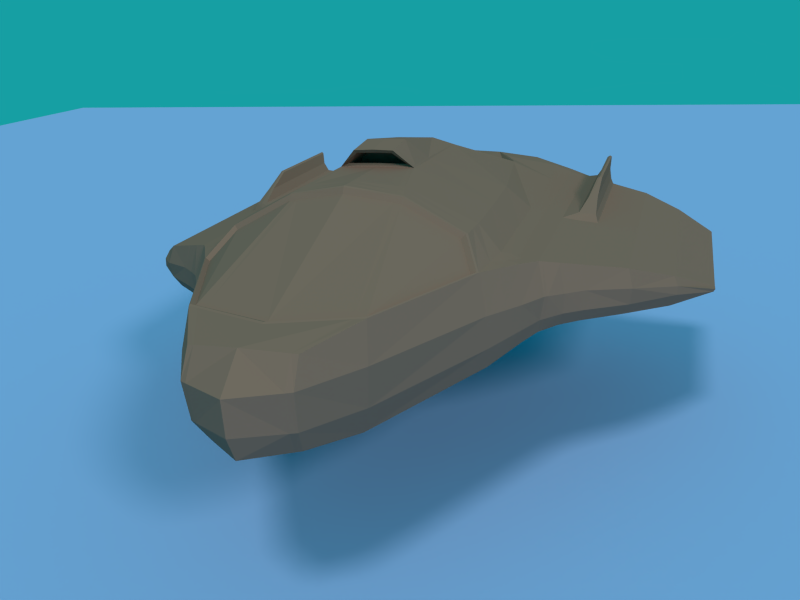 # Source: StockShip09V-3.blend  (saved by Blender 2.70.0; exported with 4.5.12 LTS)
import bpy
from mathutils import Matrix  # noqa: F401  (used for matrix-valued properties, if any)

bpy.ops.wm.read_factory_settings(use_empty=True)
scene = bpy.context.scene
scene.name = 'Scene'

# ---- collections
col_collection_1 = bpy.data.collections.new('Collection 1'); scene.collection.children.link(col_collection_1)

# ---- materials (node trees are filled in below, after node groups)
mat_material_001 = bpy.data.materials.new('Material.001')
mat_material_001.alpha_threshold = 0.0
mat_material_001.diffuse_color = (0.2769, 0.4582, 0.8, 1.0)
mat_material_001.roughness = 0.5
mat_material_001.line_color = (0.0, 0.0, 0.0, 1.0)
mat_material = bpy.data.materials.new('Material')
mat_material.alpha_threshold = 0.0
mat_material.diffuse_color = (0.2529, 0.1522, 0.1163, 1.0)
mat_material.roughness = 0.5
mat_material.line_color = (0.0, 0.0, 0.0, 1.0)

# ---- material node trees

# ---- world
world_world = bpy.data.worlds.new('World'); scene.world = world_world
world_world.color = (0.008152, 0.3463, 0.3672)
world_world.use_sun_shadow = False
world_world.sun_shadow_jitter_overblur = 0.0
world_world.cycles.sampling_method = 'MANUAL'
world_world.cycles.sample_map_resolution = 256

# ---- cameras
cam_camera_001 = bpy.data.cameras.new('Camera.001')
cam_camera_001.clip_end = 100.0
cam_camera_001.lens = 35.0
cam_camera_001.sensor_width = 32.0
cam_camera_001.sensor_height = 18.0
cam_camera_001.dof.focus_distance = 0.0
cam_camera = bpy.data.cameras.new('Camera')
cam_camera.clip_end = 100.0
cam_camera.lens = 35.0
cam_camera.sensor_width = 32.0
cam_camera.sensor_height = 18.0
cam_camera.dof.focus_distance = 0.0

# ---- lights
light_hemi_001 = bpy.data.lights.new('Hemi.001', 'SUN')
light_hemi_001.transmission_factor = 0.0
light_hemi_001.angle = 0.1993
light_hemi_001.energy = 1.0
light_hemi_001.shadow_buffer_clip_start = 0.5
light_hemi_001.shadow_soft_size = 0.1
light_hemi_001.shadow_cascade_max_distance = 1000.0
light_hemi_001.cycles.use_multiple_importance_sampling = False
light_hemi = bpy.data.lights.new('Hemi', 'SUN')
light_hemi.transmission_factor = 0.0
light_hemi.angle = 0.1993
light_hemi.energy = 1.0
light_hemi.shadow_buffer_clip_start = 0.5
light_hemi.shadow_soft_size = 0.1
light_hemi.shadow_cascade_max_distance = 1000.0
light_hemi.cycles.use_multiple_importance_sampling = False

# ---- meshes
me_plane = bpy.data.meshes.new('Plane')
me_plane.from_pydata([(-1.0, -1.0, 0.0), (1.0, -1.0, 0.0), (-1.0, 1.0, 0.0), (1.0, 1.0, 0.0)], [], [(0, 1, 3, 2)])
me_plane.materials.append(mat_material_001)
me_plane.use_remesh_preserve_volume = False
me_plane.use_remesh_preserve_attributes = False
me_plane.use_mirror_vertex_groups = False
me_plane.update()
me_cube = bpy.data.meshes.new('Cube')
me_cube.from_pydata([(-3.016, -0.8935, -0.345), (-3.126, -0.9156, 0.0119), (0.212, -0.6586, -0.1955), (0.3588, -0.6325, 0.2532), (-4.047, 0.0, -0.4106), (0.3428, 0.0, -0.1524), (0.4969, 0.0, 0.2852), (-1.417, -2.154, -0.3372), (-1.409, -2.173, -0.3087), (0.09737, -2.149, -0.3352), (0.1007, -2.156, -0.3285), (-0.0123, -1.125, 0.1557), (-2.69, -1.173, -0.005863), (-2.693, -1.148, -0.1554), (-0.0123, -1.125, -0.1792), (0.06148, -0.982, -0.2228), (0.06314, -0.9747, 0.2109), (-2.751, -1.037, 0.21), (-2.763, -1.048, -0.2802), (0.01204, -1.881, -0.1372), (-1.89, -1.925, -0.1632), (-1.894, -1.926, -0.2206), (0.0112, -1.88, -0.2509), (-2.597, -0.8401, -0.361), (-2.171, -0.9128, 0.2644), (-3.125, 0.0, -0.4755), (-1.018, -2.149, -0.3475), (-1.018, -2.173, -0.3119), (-2.094, -1.125, 0.1894), (-2.305, -1.095, -0.2525), (-2.146, -0.9973, 0.2186), (-2.417, -1.001, -0.2961), (-1.447, -1.899, -0.1038), (-1.474, -1.88, -0.2882), (-0.03875, -1.608, 0.02936), (-2.213, -1.626, 0.04596), (-2.213, -1.599, -0.2603), (-0.03875, -1.599, -0.214), (-1.765, -1.626, 0.04596), (-1.881, -1.599, -0.2368), (0.4603, -0.2656, 0.2798), (-2.836, -0.7511, 0.4046), (-0.6075, -0.6035, 0.3953), (-2.822, 0.0, 0.6669), (-1.202, 0.0, 0.604), (-2.191, -0.7575, 0.412), (-2.227, 0.0, 0.6624), (-3.02, -0.2892, -0.4534), (0.04421, -1.016, 0.1879), (-3.82, -0.4168, -0.409), (-3.874, -0.4909, 0.25), (0.3285, -0.2705, -0.1641), (-1.144, -0.2539, 0.6221), (-2.798, -0.3591, 0.6078), (-2.227, -0.2539, 0.6576), (-0.6097, -0.5451, 0.324), (-1.153, 0.0, 0.4783), (-1.109, -0.2354, 0.4713), (-0.1139, -0.4562, 0.3463), (-0.1471, -1.125, 0.1894), (-0.1056, -0.9973, 0.2186), (-0.03152, -1.899, -0.1038), (-0.001464, -0.7339, -0.25), (-0.06762, -0.8654, 0.2656), (0.1515, 0.0, -0.25), (0.06722, -2.149, -0.3475), (0.06722, -2.173, -0.3119), (-0.1002, -1.125, -0.2159), (-0.1007, -1.015, -0.2384), (-0.01598, -1.88, -0.2855), (-0.07233, -1.599, -0.2341), (-0.09078, -1.626, 0.04596), (0.1515, -0.284, -0.25), (-0.524, -1.599, -0.2368), (-0.4971, -0.284, -0.25), (-0.6011, -1.125, 0.1894), (-0.6077, -0.9973, 0.2186), (-0.3766, -1.899, -0.1038), (-0.6253, -0.7914, -0.25), (-0.6093, -0.905, 0.2603), (-0.4971, 0.0, -0.25), (-0.1949, -2.149, -0.3475), (-0.1949, -2.173, -0.3119), (-0.6985, -1.125, -0.2185), (-0.6876, -1.015, -0.2393), (-0.3801, -1.88, -0.2882), (-0.4963, -1.626, 0.04596), (0.09782, -2.147, -0.3291), (0.09687, -2.147, -0.3279), (0.04359, -1.027, -0.1948), (-0.0123, -1.125, -0.1957), (-0.0123, -1.125, 0.1728), (-0.03875, -1.607, 0.008861), (0.01216, -1.881, -0.1204), (-0.03875, -1.6, -0.1948), (0.01109, -1.88, -0.2654), (-0.2692, -1.126, 0.1558), (-0.2692, -1.126, -0.1791), (-0.2448, -1.882, -0.137), (-0.2457, -1.882, -0.2507), (-0.1591, -2.148, -0.3289), (-0.16, -2.149, -0.3277), (-0.2339, -1.026, -0.1894), (-0.2187, -0.983, 0.1889), (-0.2956, -1.608, 0.009007), (-0.2956, -1.601, -0.1947), (-1.386, 0.0, 0.7159), (-2.289, 0.0, 0.785), (-1.342, -0.1337, 0.7088), (-2.289, -0.1337, 0.7803), (-2.209, 0.0, 0.6827), (-2.209, -0.1998, 0.6796), (-2.273, 0.0, 0.7631), (-2.273, -0.121, 0.76), (-2.026, 0.0, 0.6469), (-2.026, -0.1998, 0.6438), (-2.089, 0.0, 0.7273), (-2.089, -0.121, 0.7242), (-1.397, -1.599, -0.2368), (-1.625, -0.7391, 0.4143), (-1.808, -0.284, -0.25), (-1.841, -0.2539, 0.645), (-1.562, -1.125, 0.1894), (-1.598, -0.9973, 0.2186), (-1.065, -1.899, -0.1038), (-1.793, -0.8269, -0.25), (-1.614, -0.9112, 0.2646), (-1.808, 0.0, -0.25), (-0.7247, -2.149, -0.3475), (-0.7247, -2.173, -0.3119), (-1.702, -1.125, -0.2185), (-1.767, -1.008, -0.2426), (-1.084, -1.88, -0.2882), (-1.313, -1.626, 0.04596), (-2.033, 0.0, 0.8139), (-2.018, -0.1337, 0.8083), (-0.02453, -1.348, 0.1065), (-2.428, -1.357, 0.1231), (-2.434, -1.35, -0.2406), (-0.02453, -1.344, -0.2042), (-1.942, -1.357, 0.1231), (-2.083, -1.344, -0.2269), (-0.08731, -1.344, -0.2243), (-0.1211, -1.357, 0.1231), (-0.5527, -1.357, 0.1231), (-0.6178, -1.344, -0.2269), (-0.02453, -1.348, 0.08782), (-0.02453, -1.345, -0.1864), (-0.2814, -1.349, 0.08797), (-0.2814, -1.346, -0.1863), (-1.561, -1.344, -0.2269), (-1.427, -1.357, 0.1231), (-0.06208, -1.296, 0.3407), (-0.6011, -1.296, 0.3407), (-0.9354, -1.296, 0.3407), (-0.05321, -1.33, 0.3437), (-0.5527, -1.33, 0.3437), (-0.9057, -1.33, 0.3437), (-1.387, -1.337, 0.1718), (-0.5527, -1.337, 0.1718), (-0.1268, -1.337, 0.1718), (-1.441, -1.224, 0.2003), (-0.1357, -1.224, 0.2003), (-0.6011, -1.224, 0.2003), (-0.5527, -1.326, 0.2508), (-0.1124, -1.326, 0.2508), (-0.1213, -1.267, 0.2623), (-1.179, -1.326, 0.2508), (-1.212, -1.267, 0.2623), (-0.6011, -1.267, 0.2623), (-0.01842, -1.237, 0.1397), (-2.52, -1.241, 0.1563), (-2.536, -1.235, -0.239), (-0.01841, -1.235, -0.1999), (-2.018, -1.241, 0.1563), (-2.197, -1.202, -0.2294), (-0.09375, -1.235, -0.2201), (-0.1341, -1.254, 0.1563), (-0.6581, -1.235, -0.2227), (-0.01842, -1.236, 0.1218), (-0.01841, -1.235, -0.1828), (-0.2753, -1.238, 0.1219), (-0.2753, -1.236, -0.1827), (-1.632, -1.235, -0.2227), (-1.504, -1.241, 0.1563), (-0.04347, -1.315, 0.3509), (-0.5492, -1.315, 0.3504), (-0.907, -1.315, 0.3504), (-1.417, -1.28, 0.1893), (-0.1312, -1.28, 0.186), (-1.199, -1.296, 0.2597), (-0.1168, -1.296, 0.2565), (-3.097, -0.9186, -0.1954), (-3.055, -0.8621, 0.2431), (-4.019, 0.0, 0.2395), (-1.495, -2.163, -0.3197), (-1.49, -2.174, -0.3019), (-2.86, -1.068, -0.0057), (-2.842, -1.064, -0.1699), (-2.612, -1.125, 0.1894), (-2.649, -1.127, -0.2513), (-2.251, -1.656, -0.0738), (-1.86, -1.899, -0.1038), (-2.245, -1.64, -0.1816), (-1.86, -1.88, -0.3117), (-2.47, -1.387, -0.02814), (-2.473, -1.385, -0.1544), (-3.921, -0.4907, -0.2106), (-3.954, -0.5148, 0.03158), (-2.57, -1.28, -0.02129), (-2.576, -1.267, -0.1488), (-4.413, 0.0, -0.299), (-4.486, 0.0, 0.05434), (-4.205, -0.2484, -0.3296), (-4.241, -0.2901, 0.1978), (-4.282, 0.0, 0.2221), (-4.478, 0.0, -0.1504), (-4.305, -0.2825, -0.1748), (-4.334, -0.2928, 0.04802), (-2.873, -0.8691, -0.3757), (-2.685, -0.9132, 0.2572), (-3.622, 0.0, -0.4812), (-1.262, -2.149, -0.3475), (-1.262, -2.173, -0.3119), (-2.544, -1.099, -0.2645), (-2.648, -1.013, -0.3168), (-1.741, -1.88, -0.3226), (-2.452, -1.125, 0.1894), (-2.569, -1.013, 0.2154), (-1.733, -1.899, -0.1038), (-2.075, -1.626, 0.04596), (-2.11, -1.599, -0.2711), (-2.608, -0.7622, 0.4068), (-2.691, 0.0, 0.6655), (-3.536, -0.3186, -0.4666), (-2.643, -0.3215, 0.6271), (-2.278, -1.357, 0.1231), (-2.321, -1.344, -0.2591), (-2.365, -1.241, 0.1563), (-2.444, -1.202, -0.2609), (0.1065, -0.6542, -0.1418), (0.1932, -0.6402, 0.1983), (0.2388, 0.0, -0.09646), (0.3424, 0.0, 0.2235), (-0.01658, -0.931, -0.1761), (-0.02937, -0.9107, 0.1755), (0.3162, -0.2917, 0.2183), (0.2119, -0.3075, -0.103), (0.4673, -0.2771, 0.2527), (0.4994, 0.0, 0.258), (0.2323, -0.6567, -0.18), (0.3419, -0.2868, -0.1492), (0.3564, -0.6287, 0.2309), (0.3544, 0.0, -0.1357), (0.08343, -0.9376, 0.1953), (0.0787, -0.9582, -0.1966), (-2.852, -0.7423, 0.4059), (-2.838, 0.0, 0.661), (-3.861, -0.4893, 0.2556), (-2.815, -0.3611, 0.6036), (-3.064, -0.8502, 0.2488), (-4.003, 0.0, 0.2454), (-2.872, -0.7164, 0.3803), (-2.859, 0.0, 0.622), (-3.829, -0.4767, 0.238), (-2.837, -0.3553, 0.5676), (-3.074, -0.8186, 0.2316), (-3.962, 0.0, 0.2283), (-1.418, -1.352, 0.1332), (-1.537, -1.146, 0.1917), (-0.6011, -1.146, 0.1917), (-0.5527, -1.352, 0.1332), (-0.1223, -1.352, 0.1332), (-0.1448, -1.146, 0.1917), (-1.486, -1.249, 0.1631), (-0.1335, -1.26, 0.1625), (-0.1274, -1.329, 0.1738), (-0.113, -1.322, 0.2516), (-0.02368, -1.333, 0.1111), (-2.44, -1.34, 0.1277), (-2.448, -1.334, -0.2404), (-0.02368, -1.329, -0.2036), (-1.953, -1.34, 0.1277), (-2.099, -1.324, -0.2273), (-0.0882, -1.329, -0.2237), (-0.1229, -1.342, 0.1277), (-0.6234, -1.329, -0.2264), (-0.02368, -1.332, 0.09253), (-0.02368, -1.329, -0.1859), (-0.2805, -1.334, 0.09267), (-0.2805, -1.331, -0.1858), (-1.571, -1.329, -0.2264), (-1.437, -1.34, 0.1277), (-0.05186, -1.327, 0.3447), (-0.5522, -1.327, 0.3446), (-0.9059, -1.327, 0.3446), (-1.391, -1.329, 0.1742), (-1.182, -1.322, 0.252), (-2.484, -1.372, -0.02719), (-2.487, -1.368, -0.1536), (-2.29, -1.34, 0.1277), (-2.338, -1.325, -0.2593), (-1.428, -1.338, 0.1374), (-0.1238, -1.34, 0.1373), (-0.01335, -1.144, 0.1671), (-2.596, -1.145, 0.1838), (-2.629, -1.145, -0.2492), (-0.01335, -1.144, -0.1964), (-2.081, -1.145, 0.1838), (-2.287, -1.113, -0.2485), (-0.09909, -1.144, -0.2166), (-0.1449, -1.147, 0.1838), (-0.6916, -1.144, -0.2192), (-0.01335, -1.144, 0.1499), (-0.01335, -1.144, -0.1798), (-0.2702, -1.145, 0.15), (-0.2702, -1.145, -0.1797), (-1.69, -1.144, -0.2192), (-1.552, -1.145, 0.1838), (-0.0589, -1.299, 0.3424), (-0.5922, -1.299, 0.3423), (-0.9306, -1.299, 0.3423), (-1.437, -1.233, 0.1984), (-1.21, -1.272, 0.2618), (-0.1349, -1.233, 0.1979), (-0.1205, -1.272, 0.2613), (-2.669, -1.191, -0.008498), (-2.673, -1.169, -0.1542), (-2.437, -1.145, 0.1838), (-2.527, -1.117, -0.2639), (-0.1428, -1.165, 0.1867), (-1.528, -1.163, 0.1868), (-3.033, -0.2535, -0.4562), (-3.848, -0.3654, -0.4092), (-3.892, -0.4304, 0.2487), (0.3303, -0.2372, -0.1627), (-1.151, -0.2226, 0.6199), (-2.801, -0.3148, 0.6151), (-2.227, -0.2226, 0.6582), (-1.114, -0.2064, 0.4721), (0.1515, -0.249, -0.25), (-0.4971, -0.249, -0.25), (-1.348, -0.1172, 0.7097), (-2.289, -0.1172, 0.7808), (-2.209, -0.1752, 0.68), (-2.273, -0.1061, 0.7603), (-2.026, -0.1752, 0.6442), (-2.089, -0.1061, 0.7246), (-1.808, -0.249, -0.25), (-2.02, -0.1172, 0.809), (-4.231, -0.2178, -0.3258), (-4.246, -0.2544, 0.2008), (-4.326, -0.2476, -0.1718), (-4.353, -0.2567, 0.04879), (-3.547, -0.2793, -0.4684), (-2.649, -0.2819, 0.6318), (0.4648, -0.2328, 0.2804), (0.2153, -0.2696, -0.1022), (0.3195, -0.2557, 0.219), (0.4713, -0.2429, 0.2534), (0.3434, -0.2514, -0.1475), (-3.879, -0.429, 0.2543), (-2.817, -0.3166, 0.6107), (-3.845, -0.4179, 0.2368), (-2.84, -0.3115, 0.5743), (-1.802, -1.599, -0.2368), (-2.822, -0.2883, -0.4202), (-2.007, -1.125, 0.1894), (-2.057, -0.9973, 0.2186), (-1.385, -1.899, -0.1038), (-2.466, -0.8379, -0.3429), (-2.08, -0.9126, 0.2644), (-2.91, 0.0, -0.4387), (-0.9702, -2.149, -0.3475), (-0.9702, -2.173, -0.3119), (-2.207, -1.1, -0.2469), (-2.31, -1.002, -0.2874), (-1.41, -1.88, -0.2882), (-1.691, -1.626, 0.04596), (-2.098, -0.7545, 0.4123), (-2.164, -0.2539, 0.6556), (-2.247, 0.0, 0.7897), (-2.245, -0.1337, 0.7848), (-1.858, -1.357, 0.1231), (-1.998, -1.344, -0.2269), (-1.934, -1.241, 0.1563), (-2.105, -1.207, -0.2284), (-1.868, -1.34, 0.1277), (-2.013, -1.325, -0.2271), (-1.995, -1.145, 0.1838), (-2.189, -1.118, -0.2438), (-2.833, -0.2528, -0.4225), (-2.245, -0.1172, 0.7855), (-1.786, -1.626, 0.04596), (-2.254, -0.2584, 0.6556), (-1.964, -1.357, 0.1231), (-2.041, -1.241, 0.1563), (-2.616, -0.842, -0.362), (-2.205, -0.9129, 0.2639), (-3.158, 0.0, -0.4759), (-1.034, -2.149, -0.3475), (-1.034, -2.173, -0.3119), (-2.321, -1.095, -0.2533), (-2.432, -1.002, -0.2975), (-1.492, -1.88, -0.2905), (-2.118, -1.125, 0.1894), (-2.174, -0.9984, 0.2184), (-1.466, -1.899, -0.1038), (-1.896, -1.599, -0.239), (-2.219, -0.7578, 0.4116), (-2.257, 0.0, 0.6626), (-3.055, -0.2911, -0.4543), (-2.099, -1.344, -0.2291), (-2.213, -1.202, -0.2315), (-2.115, -1.324, -0.2294), (-1.975, -1.34, 0.1277), (-2.303, -1.113, -0.2496), (-2.105, -1.145, 0.1838), (-3.067, -0.2552, -0.457), (-2.255, -0.2265, 0.6565), (-2.232, -0.2441, 0.6676), (-1.16, -0.2441, 0.6292), (-1.217, 0.0, 0.6131), (-2.214, -0.1934, 0.6861), (-2.031, -0.1934, 0.6503), (-2.031, 0.0, 0.6534), (-1.855, -0.2441, 0.6583), (-1.167, -0.214, 0.6272), (-2.031, -0.1696, 0.6507), (-2.17, -0.2441, 0.6661), (-0.6473, -0.6088, 0.396), (-1.172, -0.2539, 0.623), (-1.411, 0.0, 0.7197), (-1.369, -0.1337, 0.7127), (-0.5582, -1.599, -0.2368), (-0.5484, -0.284, -0.25), (-0.6387, -1.125, 0.1894), (-0.6465, -0.9973, 0.2186), (-0.4036, -1.899, -0.1038), (-0.671, -0.7928, -0.25), (-0.6487, -0.9053, 0.2604), (-0.5484, 0.0, -0.25), (-0.2156, -2.149, -0.3475), (-0.2156, -2.173, -0.3119), (-0.7377, -1.125, -0.2185), (-0.7298, -1.015, -0.2395), (-0.4077, -1.88, -0.2882), (-0.5283, -1.626, 0.04596), (-0.6547, -1.344, -0.2269), (-0.5869, -1.357, 0.1231), (-0.6142, -1.296, 0.3407), (-0.5665, -1.33, 0.3437), (-0.5853, -1.337, 0.1718), (-0.634, -1.224, 0.2003), (-0.5772, -1.326, 0.2508), (-0.6251, -1.267, 0.2623), (-0.6962, -1.235, -0.2227), (-0.5632, -1.315, 0.3504), (-0.5866, -1.352, 0.1332), (-0.6378, -1.146, 0.1917), (-0.6605, -1.329, -0.2264), (-0.566, -1.327, 0.3446), (-0.7307, -1.144, -0.2192), (-0.6055, -1.299, 0.3423), (-0.5484, -0.249, -0.25), (-1.374, -0.1172, 0.7136), (-1.188, -0.2441, 0.6303), (-0.1389, -1.125, 0.1884), (-0.09528, -0.996, 0.2182), (-0.02886, -1.898, -0.1048), (0.01155, -0.7293, -0.2467), (0.1631, 0.0, -0.2441), (0.06906, -2.149, -0.3468), (0.06926, -2.172, -0.313), (-0.09483, -1.125, -0.2146), (-0.09078, -1.013, -0.2375), (-0.01433, -1.88, -0.2843), (-0.08761, -1.625, 0.04495), (-1.142, -0.2527, 0.6129), (-0.6076, -0.6, 0.3909), (-1.199, 0.0, 0.5964), (-0.07029, -1.599, -0.2329), (0.1622, -0.2832, -0.2448), (-0.07895, -0.4446, 0.3423), (-0.04163, -0.8512, 0.2648), (-0.08348, -1.344, -0.2231), (-0.1152, -1.356, 0.1221), (-0.08916, -1.235, -0.2188), (-0.1271, -1.253, 0.1552), (-0.08427, -1.329, -0.2225), (-0.1168, -1.342, 0.1267), (-0.09386, -1.144, -0.2153), (-0.1369, -1.147, 0.1827), (-1.149, -0.2216, 0.6109), (0.1624, -0.2483, -0.2447), (0.205, -0.6738, -0.1967), (0.3449, -0.6485, 0.2512), (-3.04, -0.8703, 0.2415), (-3.004, -0.9008, -0.342), (-2.17, -0.9168, 0.2622), (-2.589, -0.8476, -0.358), (-0.006114, -0.7471, -0.2495), (-0.0694, -0.8716, 0.2634), (-0.6092, -0.9094, 0.2583), (-0.6282, -0.8019, -0.2495), (-1.613, -0.9152, 0.2624), (-1.792, -0.8354, -0.2497), (-3.114, -0.9227, 0.01107), (-3.085, -0.9254, -0.1942), (-2.679, -0.9179, 0.2552), (-2.862, -0.8759, -0.3729), (0.1007, -0.6672, -0.1434), (0.1828, -0.6528, 0.1972), (0.3436, -0.6432, 0.2292), (0.2251, -0.6708, -0.1808), (-2.079, -0.9165, 0.2623), (-2.459, -0.8457, -0.3403), (-2.607, -0.8495, -0.359), (-2.204, -0.9169, 0.2618), (-0.6738, -0.8032, -0.2495), (-0.6486, -0.9096, 0.2585), (0.00675, -0.7426, -0.2462), (-0.04415, -0.858, 0.2626), (-2.158, -0.9571, 0.2404), (-2.503, -0.9245, -0.327), (-0.05339, -0.8811, -0.2439), (-0.08748, -0.9345, 0.241), (-0.6085, -0.9534, 0.2385), (-0.6579, -0.9085, -0.2444), (-1.606, -0.9563, 0.2405), (-1.779, -0.9218, -0.2462), (-2.624, -0.9652, 0.2353), (-2.755, -0.9443, -0.3449), (0.1519, -0.8145, -0.1887), (-2.068, -0.9569, 0.2405), (-2.385, -0.924, -0.3138), (-2.519, -0.9258, -0.3282), (-2.189, -0.9576, 0.2401), (-0.7018, -0.9091, -0.2445), (-0.6475, -0.9535, 0.2386), (-0.04202, -0.8779, -0.2419), (-0.06971, -0.927, 0.2404), (0.1332, -0.8279, -0.2097), (0.204, -0.8116, 0.231), (-2.896, -0.9535, 0.2258), (-2.884, -0.9744, -0.3111), (-2.987, -0.9954, 0.002686), (-2.963, -0.9947, -0.1821), (0.04207, -0.7991, -0.1597), (0.07672, -0.7818, 0.1864), (0.2135, -0.7904, 0.2123), (-2.945, -0.8813, -0.3603), (-2.87, -0.8877, 0.2501), (-3.835, 0.0, -0.4459), (-1.34, -2.152, -0.3424), (-1.336, -2.173, -0.3103), (-2.596, -1.113, -0.2579), (-2.705, -1.03, -0.2985), (-1.801, -1.88, -0.3171), (-2.532, -1.125, 0.1894), (-2.66, -1.025, 0.2127), (-1.797, -1.899, -0.1038), (-2.162, -1.599, -0.2657), (-2.722, -0.7567, 0.4057), (-2.757, 0.0, 0.6662), (-3.678, -0.3677, -0.4378), (-2.378, -1.347, -0.2498), (-2.49, -1.218, -0.25), (-2.144, -1.626, 0.04596), (-2.72, -0.3403, 0.6175), (-2.353, -1.357, 0.1231), (-2.442, -1.241, 0.1563), (-2.365, -1.34, 0.1277), (-2.393, -1.329, -0.2499), (-2.517, -1.145, 0.1838), (-2.578, -1.131, -0.2565), (-3.698, -0.3224, -0.4388), (-2.725, -0.2984, 0.6235), (-2.86, -0.8941, 0.2484), (-2.933, -0.8883, -0.3574), (-2.76, -0.9593, 0.2305), (-2.819, -0.9594, -0.328)], [], [(1, 208, 207, 192), (561, 202, 8, 555), (207, 208, 218, 217), (554, 555, 8, 7), (20, 21, 195, 196), (446, 85, 81, 442), (369, 32, 27, 374), (468, 467, 91, 16), (474, 67, 68, 475), (557, 556, 200, 18), (146, 92, 104, 148), (248, 252, 241, 246), (580, 544, 17, 560), (546, 547, 198, 197), (540, 542, 15, 475), (314, 14, 97, 316), (568, 35, 202, 561), (201, 203, 21, 20), (481, 37, 95, 476), (394, 235, 232, 409), (373, 374, 27, 26), (145, 142, 70, 73), (437, 436, 75, 76), (376, 375, 29, 31), (405, 28, 30, 406), (534, 523, 30, 368), (536, 524, 31, 403), (378, 38, 32, 369), (408, 39, 33, 404), (570, 137, 35, 568), (205, 206, 203, 201), (448, 145, 73, 434), (383, 140, 38, 378), (476, 95, 9, 472), (19, 87, 100, 98), (366, 370, 23, 47), (470, 62, 72, 482), (398, 24, 45, 409), (576, 565, 49, 333), (565, 551, 0, 49), (391, 366, 47, 332), (577, 337, 53, 569), (466, 421, 108, 433), (493, 478, 57, 339), (48, 11, 96, 103), (76, 75, 59, 60), (143, 144, 86, 71), (528, 525, 68, 84), (73, 70, 69, 85), (72, 62, 78, 74), (472, 473, 66, 65), (404, 33, 26, 400), (13, 12, 197, 198), (477, 71, 61, 469), (85, 69, 65, 81), (412, 141, 39, 408), (494, 482, 72, 340), (50, 193, 260, 258), (65, 66, 82, 81), (68, 67, 83, 84), (526, 527, 76, 60), (71, 86, 77, 61), (61, 77, 82, 66), (340, 72, 74, 341), (469, 61, 66, 473), (485, 139, 37, 481), (538, 528, 84, 445), (434, 73, 85, 446), (486, 143, 71, 477), (440, 79, 42, 430), (88, 22, 99, 101), (435, 439, 125, 120), (41, 53, 259, 256), (88, 87, 10, 9), (89, 14, 90, 15), (48, 89, 15, 16), (19, 92, 34, 93), (94, 22, 95, 37), (313, 11, 91, 304), (147, 94, 37, 139), (87, 19, 93, 10), (22, 88, 9, 95), (149, 148, 104, 105), (105, 104, 98, 99), (99, 98, 100, 101), (96, 97, 102, 103), (22, 94, 105, 99), (92, 19, 98, 104), (89, 48, 103, 102), (14, 89, 102, 97), (87, 88, 101, 100), (392, 343, 109, 382), (420, 109, 113, 423), (427, 422, 106, 342), (423, 113, 117, 424), (343, 107, 112, 345), (338, 54, 111, 344), (428, 424, 117, 347), (345, 112, 116, 347), (344, 111, 115, 346), (377, 132, 128, 373), (438, 124, 129, 443), (380, 54, 45, 379), (442, 443, 129, 128), (368, 367, 122, 123), (445, 444, 130, 131), (539, 529, 123, 437), (447, 133, 124, 438), (384, 150, 118, 365), (449, 151, 133, 447), (464, 435, 120, 348), (429, 426, 135, 382), (535, 530, 131, 376), (365, 118, 132, 377), (371, 126, 119, 379), (465, 349, 135, 433), (192, 207, 49, 0), (58, 42, 79, 63), (479, 483, 40, 55), (522, 484, 63, 502), (483, 484, 3, 40), (287, 146, 148, 289), (94, 147, 149, 105), (286, 284, 142, 145), (572, 279, 137, 570), (298, 299, 206, 205), (460, 286, 145, 448), (387, 282, 140, 383), (164, 165, 155, 156), (414, 283, 141, 412), (489, 281, 139, 485), (490, 285, 143, 486), (92, 146, 136, 34), (288, 147, 139, 281), (290, 289, 148, 149), (388, 291, 150, 384), (454, 164, 156, 451), (293, 294, 156, 155), (461, 295, 157, 451), (297, 167, 157, 295), (325, 166, 152, 319), (455, 168, 154, 450), (166, 169, 153, 152), (271, 272, 160, 159), (458, 271, 159, 452), (302, 268, 158, 296), (330, 273, 162, 324), (459, 269, 161, 453), (273, 270, 163, 162), (159, 160, 165, 164), (452, 159, 164, 454), (296, 158, 167, 297), (324, 162, 166, 325), (453, 161, 168, 455), (162, 163, 169, 166), (288, 180, 182, 290), (287, 179, 170, 278), (313, 179, 181, 315), (312, 310, 176, 178), (574, 305, 171, 571), (326, 327, 210, 209), (462, 312, 178, 456), (389, 308, 174, 385), (416, 309, 175, 413), (491, 307, 173, 487), (492, 311, 177, 488), (314, 180, 173, 307), (316, 315, 181, 182), (390, 317, 183, 386), (319, 320, 186, 185), (463, 321, 187, 457), (323, 190, 187, 321), (277, 191, 185, 293), (331, 274, 188, 322), (303, 275, 189, 276), (322, 188, 190, 323), (276, 189, 191, 277), (208, 1, 193, 50), (411, 397, 219, 234), (196, 195, 7, 8), (546, 197, 17, 544), (508, 192, 0, 498), (197, 12, 199, 17), (13, 198, 18, 200), (201, 20, 202, 35), (21, 203, 36, 204), (205, 201, 35, 137), (203, 206, 138, 36), (49, 207, 217, 213), (208, 50, 214, 218), (20, 196, 8, 202), (195, 21, 204, 7), (326, 209, 171, 305), (327, 13, 200, 306), (298, 205, 137, 279), (299, 210, 172, 280), (352, 353, 212, 216), (350, 213, 217, 352), (351, 353, 218, 214), (334, 194, 215, 351), (333, 49, 213, 350), (569, 53, 41, 563), (407, 229, 223, 401), (400, 401, 223, 222), (403, 402, 224, 225), (537, 531, 228, 406), (393, 230, 229, 407), (559, 227, 228, 560), (581, 532, 225, 557), (562, 231, 226, 558), (395, 236, 230, 393), (431, 121, 119, 430), (552, 220, 232, 563), (418, 411, 234, 354), (419, 355, 235, 394), (558, 226, 222, 554), (566, 237, 231, 562), (415, 300, 236, 395), (573, 301, 237, 566), (417, 328, 238, 396), (575, 329, 239, 567), (11, 48, 16, 91), (479, 55, 57, 478), (250, 251, 247, 240), (57, 55, 40), (356, 339, 57, 40), (359, 248, 246, 358), (548, 549, 245, 244), (241, 240, 247, 246), (358, 246, 247, 357), (360, 253, 242, 357), (254, 255, 244, 245), (550, 254, 245, 549), (514, 250, 240, 511), (40, 3, 252, 248), (2, 51, 251, 250), (356, 40, 248, 359), (335, 5, 253, 360), (16, 15, 255, 254), (543, 16, 254, 550), (495, 2, 250, 514), (258, 260, 266, 264), (256, 259, 265, 262), (337, 43, 257, 362), (334, 50, 258, 361), (193, 41, 256, 260), (262, 265, 264, 266), (363, 264, 265, 364), (362, 257, 263, 364), (361, 258, 264, 363), (260, 256, 262, 266), (144, 143, 272, 271), (449, 144, 271, 458), (292, 151, 268, 302), (311, 59, 273, 330), (436, 122, 269, 459), (59, 75, 270, 273), (318, 184, 274, 331), (285, 177, 275, 303), (179, 287, 289, 181), (178, 176, 284, 286), (571, 171, 279, 572), (209, 210, 299, 298), (456, 178, 286, 460), (385, 174, 282, 387), (413, 175, 283, 414), (487, 173, 281, 489), (488, 177, 285, 490), (180, 288, 281, 173), (182, 181, 289, 290), (386, 183, 291, 388), (185, 186, 294, 293), (457, 187, 295, 461), (190, 297, 295, 187), (274, 302, 296, 188), (188, 296, 297, 190), (147, 288, 290, 149), (146, 287, 278, 136), (165, 277, 293, 155), (272, 303, 276, 160), (160, 276, 277, 165), (209, 298, 279, 171), (206, 299, 280, 138), (396, 238, 300, 415), (567, 239, 301, 573), (184, 292, 302, 274), (143, 285, 303, 272), (180, 314, 316, 182), (179, 313, 304, 170), (191, 325, 319, 185), (275, 330, 324, 189), (189, 324, 325, 191), (11, 313, 315, 96), (83, 67, 310, 312), (559, 199, 305, 574), (12, 13, 327, 326), (444, 83, 312, 462), (367, 28, 308, 389), (402, 29, 309, 416), (474, 90, 307, 491), (467, 59, 311, 492), (14, 314, 307, 90), (97, 96, 315, 316), (375, 130, 317, 390), (152, 153, 320, 319), (450, 154, 321, 463), (168, 323, 321, 154), (269, 331, 322, 161), (161, 322, 323, 168), (12, 326, 305, 199), (210, 327, 306, 172), (405, 227, 328, 417), (556, 224, 329, 575), (177, 311, 330, 275), (122, 318, 331, 269), (553, 576, 333, 4), (372, 391, 332, 25), (564, 43, 337, 577), (480, 493, 339, 56), (471, 494, 340, 64), (64, 340, 341, 80), (381, 107, 343, 392), (421, 427, 342, 108), (109, 343, 345, 113), (46, 338, 344, 110), (425, 428, 347, 116), (113, 345, 347, 117), (110, 344, 346, 114), (441, 464, 348, 127), (432, 134, 349, 465), (217, 218, 353, 352), (211, 350, 352, 216), (215, 212, 353, 351), (50, 334, 351, 214), (4, 333, 350, 211), (399, 418, 354, 221), (410, 233, 355, 419), (6, 56, 339, 356), (249, 359, 358, 243), (243, 358, 357, 242), (251, 360, 357, 247), (6, 356, 359, 249), (51, 335, 360, 251), (53, 337, 362, 259), (194, 334, 361, 261), (267, 363, 364, 263), (259, 362, 364, 265), (261, 361, 363, 267), (124, 369, 374, 129), (128, 129, 374, 373), (131, 130, 375, 376), (529, 534, 368, 123), (133, 378, 369, 124), (151, 383, 378, 133), (120, 125, 370, 366), (348, 120, 366, 391), (349, 392, 382, 135), (33, 377, 373, 26), (121, 380, 379, 119), (30, 28, 367, 368), (141, 384, 365, 39), (420, 429, 382, 109), (524, 535, 376, 31), (39, 365, 377, 33), (24, 371, 379, 45), (292, 387, 383, 151), (283, 388, 384, 141), (318, 389, 385, 184), (309, 390, 386, 175), (184, 385, 387, 292), (175, 386, 388, 283), (122, 367, 389, 318), (29, 375, 390, 309), (127, 348, 391, 372), (134, 381, 392, 349), (54, 394, 409, 45), (227, 405, 406, 228), (532, 536, 403, 225), (231, 408, 404, 226), (220, 398, 409, 232), (226, 404, 400, 222), (237, 412, 408, 231), (301, 414, 412, 237), (329, 416, 413, 239), (47, 23, 397, 411), (32, 407, 401, 27), (26, 27, 401, 400), (31, 29, 402, 403), (523, 537, 406, 30), (38, 393, 407, 32), (140, 395, 393, 38), (332, 47, 411, 418), (338, 419, 394, 54), (282, 415, 395, 140), (308, 417, 396, 174), (239, 413, 414, 301), (174, 396, 415, 282), (224, 402, 416, 329), (28, 405, 417, 308), (25, 332, 418, 399), (46, 410, 419, 338), (431, 52, 421, 466), (54, 420, 423, 111), (336, 44, 422, 427), (111, 423, 424, 115), (346, 115, 424, 428), (380, 121, 426, 429), (52, 336, 427, 421), (114, 346, 428, 425), (54, 380, 429, 420), (132, 446, 442, 128), (123, 122, 436, 437), (150, 448, 434, 118), (426, 466, 433, 135), (530, 538, 445, 131), (118, 434, 446, 132), (126, 440, 430, 119), (74, 78, 439, 435), (77, 438, 443, 82), (81, 82, 443, 442), (84, 83, 444, 445), (527, 539, 437, 76), (86, 447, 438, 77), (144, 449, 447, 86), (341, 74, 435, 464), (342, 465, 433, 108), (291, 460, 448, 150), (167, 454, 451, 157), (294, 461, 451, 156), (169, 455, 450, 153), (268, 458, 452, 158), (270, 459, 453, 163), (158, 452, 454, 167), (163, 453, 455, 169), (317, 462, 456, 183), (320, 463, 457, 186), (52, 431, 430, 42), (151, 449, 458, 268), (75, 436, 459, 270), (183, 456, 460, 291), (186, 457, 461, 294), (130, 444, 462, 317), (153, 450, 463, 320), (80, 341, 464, 441), (106, 432, 465, 342), (121, 431, 466, 426), (60, 59, 467, 468), (90, 474, 475, 15), (525, 540, 475, 68), (70, 481, 476, 69), (69, 476, 472, 65), (2, 470, 482, 51), (336, 52, 478, 493), (9, 10, 473, 472), (34, 477, 469, 93), (335, 51, 482, 494), (93, 469, 473, 10), (142, 485, 481, 70), (136, 486, 477, 34), (42, 58, 483, 479), (496, 3, 484, 522), (58, 63, 484, 483), (284, 489, 485, 142), (278, 490, 486, 136), (310, 491, 487, 176), (304, 492, 488, 170), (42, 479, 478, 52), (176, 487, 489, 284), (170, 488, 490, 278), (67, 474, 491, 310), (91, 467, 492, 304), (44, 336, 493, 480), (5, 335, 494, 471), (552, 193, 497, 578), (1, 192, 508, 507), (470, 2, 495, 521), (371, 24, 499, 515), (397, 23, 500, 517), (78, 62, 501, 504), (63, 79, 503, 502), (439, 78, 504, 519), (440, 126, 505, 520), (370, 125, 506, 516), (541, 522, 502, 526), (1, 507, 497, 193), (547, 508, 498, 545), (398, 220, 509, 518), (551, 219, 510, 579), (240, 241, 512, 511), (252, 513, 512, 241), (533, 514, 511, 548), (3, 496, 513, 252), (542, 495, 514, 533), (126, 371, 515, 505), (23, 370, 516, 500), (219, 397, 517, 510), (24, 398, 518, 499), (125, 439, 519, 506), (79, 440, 520, 503), (62, 470, 521, 501), (543, 496, 522, 541), (578, 497, 544, 580), (507, 508, 547, 546), (521, 495, 542, 540), (515, 499, 523, 534), (517, 500, 524, 536), (504, 501, 525, 528), (502, 503, 527, 526), (519, 504, 528, 538), (520, 505, 529, 539), (516, 506, 530, 535), (507, 546, 544, 497), (518, 509, 531, 537), (579, 510, 532, 581), (511, 512, 549, 548), (513, 550, 549, 512), (496, 543, 550, 513), (505, 515, 534, 529), (500, 516, 535, 524), (510, 517, 536, 532), (499, 518, 537, 523), (506, 519, 538, 530), (503, 520, 539, 527), (501, 521, 540, 525), (468, 541, 526, 60), (198, 547, 545, 18), (255, 533, 548, 244), (15, 542, 533, 255), (16, 543, 541, 468), (229, 561, 555, 223), (222, 223, 555, 554), (225, 224, 556, 557), (531, 580, 560, 228), (230, 568, 561, 229), (236, 570, 568, 230), (354, 234, 565, 576), (234, 219, 551, 565), (355, 577, 569, 235), (300, 572, 570, 236), (328, 574, 571, 238), (235, 569, 563, 232), (199, 559, 560, 17), (545, 581, 557, 18), (36, 562, 558, 204), (193, 552, 563, 41), (204, 558, 554, 7), (138, 566, 562, 36), (280, 573, 566, 138), (306, 575, 567, 172), (238, 571, 572, 300), (172, 567, 573, 280), (227, 559, 574, 328), (200, 556, 575, 306), (221, 354, 576, 553), (233, 564, 577, 355), (220, 552, 578, 509), (0, 551, 579, 498), (509, 578, 580, 531), (498, 579, 581, 545)])
me_cube.materials.append(mat_material)
me_cube.use_remesh_preserve_volume = False
me_cube.use_remesh_preserve_attributes = False
me_cube.use_mirror_vertex_groups = False
me_cube.update()

# ---- objects
ob_camera_001 = bpy.data.objects.new('Camera.001', cam_camera_001)
ob_hemi_001 = bpy.data.objects.new('Hemi.001', light_hemi_001)
ob_hemi = bpy.data.objects.new('Hemi', light_hemi)
ob_camera = bpy.data.objects.new('Camera', cam_camera)
ob_plane = bpy.data.objects.new('Plane', me_plane)
ob_cube = bpy.data.objects.new('Cube', me_cube)

# ---- transforms, parenting, visibility, modifiers, constraints
ob_camera_001.location = (-7.595, -1.914, 1.965)
ob_camera_001.rotation_euler = (1.23, 0.04408, -1.263)
ob_camera_001.lineart.crease_threshold = 0.0
ob_hemi_001.location = (-8.188, -8.691, 6.974)
ob_hemi_001.rotation_euler = (0.593, -0.8353, 0.1351)
ob_hemi_001.lineart.crease_threshold = 0.0
ob_hemi.location = (-3.519, -0.4495, 4.847)
ob_hemi.rotation_euler = (0.0, -0.5332, 0.0)
ob_hemi.lineart.crease_threshold = 0.0
ob_camera.location = (3.96, 2.543, 2.997)
ob_camera.rotation_euler = (1.064, -0.01085, 2.022)
ob_camera.lineart.crease_threshold = 0.0
ob_plane.location = (0.0, 0.0, -1.204)
ob_plane.scale = (16.85, 16.85, 16.85)
ob_plane.lineart.crease_threshold = 0.0
ob_cube.location = (0.0, 0.0, 0.2179)
ob_cube.lock_rotations_4d = False
ob_cube.empty_display_type = 'ARROWS'
ob_cube.lineart.crease_threshold = 0.0
_m = ob_cube.modifiers.new('Mirror', 'MIRROR')
_m.use_axis = (False, True, False)
_m.use_clip = True
_m = ob_cube.modifiers.new('Subsurf', 'SUBSURF')
_m.uv_smooth = 'PRESERVE_CORNERS'
_m.quality = 0
_m.render_levels = 0
_m.show_only_control_edges = False

# ---- collection membership
col_collection_1.objects.link(ob_camera_001)
col_collection_1.objects.link(ob_hemi_001)
col_collection_1.objects.link(ob_hemi)
col_collection_1.objects.link(ob_camera)
col_collection_1.objects.link(ob_plane)
col_collection_1.objects.link(ob_cube)

# ---- scene / render settings (as saved in the file)
scene.camera = ob_camera_001
scene.frame_start = 1; scene.frame_end = 250; scene.frame_set(1)
scene.render.engine = 'CYCLES'
scene.render.resolution_x = 1440
scene.render.pixel_aspect_x = 4.0
scene.render.pixel_aspect_y = 3.0
scene.render.fps_base = 1.001
scene.render.dither_intensity = 0.0
scene.cycles.use_denoising = False
scene.cycles.samples = 200
scene.cycles.sampling_pattern = 'TABULATED_SOBOL'
scene.cycles.light_sampling_threshold = 0.0
scene.cycles.use_adaptive_sampling = False
scene.cycles.use_light_tree = False
scene.cycles.blur_glossy = 0.0
scene.cycles.volume_bounces = 1
scene.cycles.pixel_filter_type = 'GAUSSIAN'
scene.cycles.sample_clamp_indirect = 0.0
scene.view_settings.view_transform = 'Standard'
bpy.context.view_layer.update()

